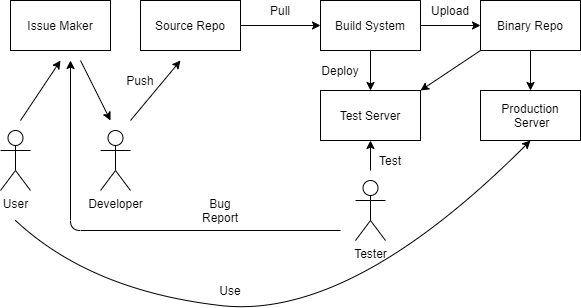

The diagram above was exported from draw.io. Its source (the exported page's mxGraphModel, read from the mxfile embedded in the PNG):
<mxGraphModel dx="868" dy="482" grid="1" gridSize="10" guides="1" tooltips="1" connect="1" arrows="1" fold="1" page="1" pageScale="1" pageWidth="850" pageHeight="1100" math="0" shadow="0">
  <root>
    <mxCell id="0" />
    <mxCell id="1" parent="0" />
    <mxCell id="20B-887awT80VRf9xgOL-2" value="User" style="shape=umlActor;verticalLabelPosition=bottom;verticalAlign=top;html=1;outlineConnect=0;" vertex="1" parent="1">
      <mxGeometry x="200" y="280" width="30" height="60" as="geometry" />
    </mxCell>
    <mxCell id="20B-887awT80VRf9xgOL-3" value="" style="endArrow=classic;html=1;" edge="1" parent="1">
      <mxGeometry width="50" height="50" relative="1" as="geometry">
        <mxPoint x="220" y="270" as="sourcePoint" />
        <mxPoint x="260" y="210" as="targetPoint" />
      </mxGeometry>
    </mxCell>
    <mxCell id="20B-887awT80VRf9xgOL-4" value="Issue Maker" style="rounded=0;whiteSpace=wrap;html=1;" vertex="1" parent="1">
      <mxGeometry x="210" y="150" width="100" height="50" as="geometry" />
    </mxCell>
    <mxCell id="20B-887awT80VRf9xgOL-5" value="Developer" style="shape=umlActor;verticalLabelPosition=bottom;verticalAlign=top;html=1;outlineConnect=0;" vertex="1" parent="1">
      <mxGeometry x="300" y="280" width="30" height="60" as="geometry" />
    </mxCell>
    <mxCell id="20B-887awT80VRf9xgOL-6" value="" style="endArrow=classic;html=1;" edge="1" parent="1">
      <mxGeometry width="50" height="50" relative="1" as="geometry">
        <mxPoint x="280" y="210" as="sourcePoint" />
        <mxPoint x="310" y="270" as="targetPoint" />
      </mxGeometry>
    </mxCell>
    <mxCell id="20B-887awT80VRf9xgOL-7" value="Source Repo" style="rounded=0;whiteSpace=wrap;html=1;" vertex="1" parent="1">
      <mxGeometry x="340" y="150" width="100" height="50" as="geometry" />
    </mxCell>
    <mxCell id="20B-887awT80VRf9xgOL-8" value="" style="endArrow=classic;html=1;" edge="1" parent="1">
      <mxGeometry width="50" height="50" relative="1" as="geometry">
        <mxPoint x="330" y="270" as="sourcePoint" />
        <mxPoint x="380" y="210" as="targetPoint" />
      </mxGeometry>
    </mxCell>
    <mxCell id="20B-887awT80VRf9xgOL-9" value="Push" style="text;html=1;strokeColor=none;fillColor=none;align=center;verticalAlign=middle;whiteSpace=wrap;rounded=0;" vertex="1" parent="1">
      <mxGeometry x="320" y="220" width="40" height="20" as="geometry" />
    </mxCell>
    <mxCell id="20B-887awT80VRf9xgOL-10" value="" style="endArrow=classic;html=1;entryX=0;entryY=0.5;entryDx=0;entryDy=0;exitX=1;exitY=0.5;exitDx=0;exitDy=0;" edge="1" parent="1" source="20B-887awT80VRf9xgOL-7" target="20B-887awT80VRf9xgOL-12">
      <mxGeometry width="50" height="50" relative="1" as="geometry">
        <mxPoint x="450" y="174.5" as="sourcePoint" />
        <mxPoint x="510" y="174.5" as="targetPoint" />
      </mxGeometry>
    </mxCell>
    <mxCell id="20B-887awT80VRf9xgOL-12" value="Build System" style="rounded=0;whiteSpace=wrap;html=1;" vertex="1" parent="1">
      <mxGeometry x="520" y="150" width="100" height="50" as="geometry" />
    </mxCell>
    <mxCell id="20B-887awT80VRf9xgOL-13" value="Pull" style="text;html=1;strokeColor=none;fillColor=none;align=center;verticalAlign=middle;whiteSpace=wrap;rounded=0;" vertex="1" parent="1">
      <mxGeometry x="460" y="150" width="40" height="20" as="geometry" />
    </mxCell>
    <mxCell id="20B-887awT80VRf9xgOL-15" value="Binary Repo" style="rounded=0;whiteSpace=wrap;html=1;" vertex="1" parent="1">
      <mxGeometry x="680" y="150" width="100" height="50" as="geometry" />
    </mxCell>
    <mxCell id="20B-887awT80VRf9xgOL-16" value="" style="endArrow=classic;html=1;exitX=1;exitY=0.5;exitDx=0;exitDy=0;entryX=0;entryY=0.5;entryDx=0;entryDy=0;" edge="1" parent="1" source="20B-887awT80VRf9xgOL-12" target="20B-887awT80VRf9xgOL-15">
      <mxGeometry width="50" height="50" relative="1" as="geometry">
        <mxPoint x="630" y="180" as="sourcePoint" />
        <mxPoint x="670" y="180" as="targetPoint" />
      </mxGeometry>
    </mxCell>
    <mxCell id="20B-887awT80VRf9xgOL-17" value="Upload" style="text;html=1;strokeColor=none;fillColor=none;align=center;verticalAlign=middle;whiteSpace=wrap;rounded=0;" vertex="1" parent="1">
      <mxGeometry x="630" y="150" width="40" height="20" as="geometry" />
    </mxCell>
    <mxCell id="20B-887awT80VRf9xgOL-18" value="Test Server" style="rounded=0;whiteSpace=wrap;html=1;" vertex="1" parent="1">
      <mxGeometry x="520" y="240" width="100" height="50" as="geometry" />
    </mxCell>
    <mxCell id="20B-887awT80VRf9xgOL-19" value="" style="endArrow=classic;html=1;entryX=0.5;entryY=0;entryDx=0;entryDy=0;exitX=0.5;exitY=1;exitDx=0;exitDy=0;" edge="1" parent="1" source="20B-887awT80VRf9xgOL-12" target="20B-887awT80VRf9xgOL-18">
      <mxGeometry width="50" height="50" relative="1" as="geometry">
        <mxPoint x="420" y="255" as="sourcePoint" />
        <mxPoint x="470" y="205" as="targetPoint" />
      </mxGeometry>
    </mxCell>
    <mxCell id="20B-887awT80VRf9xgOL-20" value="Production&lt;br&gt;&amp;nbsp;Server" style="rounded=0;whiteSpace=wrap;html=1;" vertex="1" parent="1">
      <mxGeometry x="680" y="240" width="100" height="50" as="geometry" />
    </mxCell>
    <mxCell id="20B-887awT80VRf9xgOL-21" value="" style="endArrow=classic;html=1;entryX=0.5;entryY=0;entryDx=0;entryDy=0;exitX=0.5;exitY=1;exitDx=0;exitDy=0;" edge="1" parent="1" source="20B-887awT80VRf9xgOL-15" target="20B-887awT80VRf9xgOL-20">
      <mxGeometry width="50" height="50" relative="1" as="geometry">
        <mxPoint x="400" y="210" as="sourcePoint" />
        <mxPoint x="450" y="160" as="targetPoint" />
      </mxGeometry>
    </mxCell>
    <mxCell id="20B-887awT80VRf9xgOL-22" value="" style="endArrow=classic;html=1;entryX=1;entryY=0;entryDx=0;entryDy=0;exitX=0;exitY=1;exitDx=0;exitDy=0;" edge="1" parent="1" source="20B-887awT80VRf9xgOL-15" target="20B-887awT80VRf9xgOL-18">
      <mxGeometry width="50" height="50" relative="1" as="geometry">
        <mxPoint x="400" y="210" as="sourcePoint" />
        <mxPoint x="450" y="160" as="targetPoint" />
      </mxGeometry>
    </mxCell>
    <mxCell id="20B-887awT80VRf9xgOL-23" value="Tester" style="shape=umlActor;verticalLabelPosition=bottom;verticalAlign=top;html=1;outlineConnect=0;" vertex="1" parent="1">
      <mxGeometry x="555" y="330" width="30" height="60" as="geometry" />
    </mxCell>
    <mxCell id="20B-887awT80VRf9xgOL-24" value="" style="endArrow=classic;html=1;" edge="1" parent="1">
      <mxGeometry width="50" height="50" relative="1" as="geometry">
        <mxPoint x="540" y="380" as="sourcePoint" />
        <mxPoint x="270" y="210" as="targetPoint" />
        <Array as="points">
          <mxPoint x="270" y="380" />
        </Array>
      </mxGeometry>
    </mxCell>
    <mxCell id="20B-887awT80VRf9xgOL-25" value="" style="curved=1;endArrow=classic;html=1;entryX=0.5;entryY=1;entryDx=0;entryDy=0;" edge="1" parent="1" target="20B-887awT80VRf9xgOL-20">
      <mxGeometry width="50" height="50" relative="1" as="geometry">
        <mxPoint x="215" y="370" as="sourcePoint" />
        <mxPoint x="450" y="160" as="targetPoint" />
        <Array as="points">
          <mxPoint x="290" y="440" />
          <mxPoint x="550" y="470" />
        </Array>
      </mxGeometry>
    </mxCell>
    <mxCell id="20B-887awT80VRf9xgOL-26" value="Use" style="text;html=1;strokeColor=none;fillColor=none;align=center;verticalAlign=middle;whiteSpace=wrap;rounded=0;" vertex="1" parent="1">
      <mxGeometry x="410" y="430" width="40" height="20" as="geometry" />
    </mxCell>
    <mxCell id="20B-887awT80VRf9xgOL-27" value="" style="endArrow=classic;html=1;entryX=0.5;entryY=1;entryDx=0;entryDy=0;" edge="1" parent="1" target="20B-887awT80VRf9xgOL-18">
      <mxGeometry width="50" height="50" relative="1" as="geometry">
        <mxPoint x="570" y="320" as="sourcePoint" />
        <mxPoint x="450" y="210" as="targetPoint" />
      </mxGeometry>
    </mxCell>
    <mxCell id="20B-887awT80VRf9xgOL-28" value="Test" style="text;html=1;strokeColor=none;fillColor=none;align=center;verticalAlign=middle;whiteSpace=wrap;rounded=0;" vertex="1" parent="1">
      <mxGeometry x="570" y="300" width="40" height="20" as="geometry" />
    </mxCell>
    <mxCell id="20B-887awT80VRf9xgOL-29" value="Bug Report" style="text;html=1;strokeColor=none;fillColor=none;align=center;verticalAlign=middle;whiteSpace=wrap;rounded=0;" vertex="1" parent="1">
      <mxGeometry x="400" y="350" width="40" height="20" as="geometry" />
    </mxCell>
    <mxCell id="20B-887awT80VRf9xgOL-30" value="Deploy" style="text;html=1;strokeColor=none;fillColor=none;align=center;verticalAlign=middle;whiteSpace=wrap;rounded=0;" vertex="1" parent="1">
      <mxGeometry x="520" y="210" width="40" height="20" as="geometry" />
    </mxCell>
  </root>
</mxGraphModel>